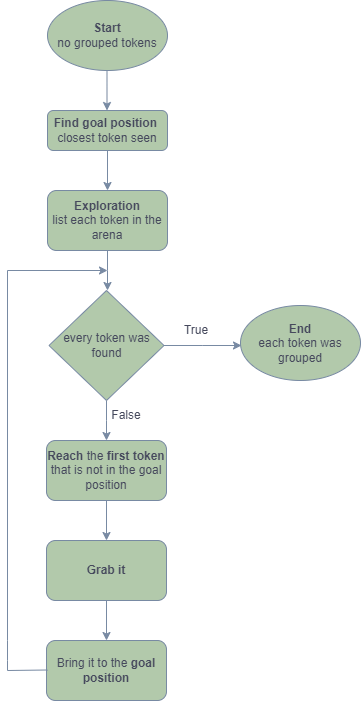

The diagram above was exported from draw.io. Its source (the exported page's mxGraphModel, read from the mxfile embedded in the PNG):
<mxGraphModel dx="1034" dy="505" grid="1" gridSize="10" guides="1" tooltips="1" connect="1" arrows="1" fold="1" page="1" pageScale="1" pageWidth="827" pageHeight="1169" background="none" math="0" shadow="0">
  <root>
    <mxCell id="WIyWlLk6GJQsqaUBKTNV-0" />
    <mxCell id="WIyWlLk6GJQsqaUBKTNV-1" parent="WIyWlLk6GJQsqaUBKTNV-0" />
    <mxCell id="uBicAtSKVxRK-nKAeODd-2" value="" style="edgeStyle=orthogonalEdgeStyle;rounded=0;orthogonalLoop=1;jettySize=auto;html=1;entryX=0.5;entryY=0;entryDx=0;entryDy=0;labelBackgroundColor=none;strokeColor=#788AA3;fontColor=default;" parent="WIyWlLk6GJQsqaUBKTNV-1" source="WIyWlLk6GJQsqaUBKTNV-3" target="uBicAtSKVxRK-nKAeODd-3" edge="1">
      <mxGeometry relative="1" as="geometry">
        <mxPoint x="337" y="435" as="targetPoint" />
      </mxGeometry>
    </mxCell>
    <mxCell id="WIyWlLk6GJQsqaUBKTNV-3" value="&lt;b&gt;Find goal position&lt;/b&gt;&amp;nbsp;&lt;br&gt;closest token seen" style="rounded=1;whiteSpace=wrap;html=1;fontSize=12;glass=0;strokeWidth=1;shadow=0;labelBackgroundColor=none;fillColor=#B2C9AB;strokeColor=#788AA3;fontColor=#46495D;" parent="WIyWlLk6GJQsqaUBKTNV-1" vertex="1">
      <mxGeometry x="277" y="345" width="120" height="40" as="geometry" />
    </mxCell>
    <mxCell id="uBicAtSKVxRK-nKAeODd-0" value="&lt;b&gt;Start&lt;/b&gt;&lt;br&gt;no grouped tokens" style="ellipse;whiteSpace=wrap;html=1;labelBackgroundColor=none;fillColor=#B2C9AB;strokeColor=#788AA3;fontColor=#46495D;" parent="WIyWlLk6GJQsqaUBKTNV-1" vertex="1">
      <mxGeometry x="277" y="235" width="120" height="70" as="geometry" />
    </mxCell>
    <mxCell id="uBicAtSKVxRK-nKAeODd-1" value="" style="endArrow=classic;html=1;rounded=0;labelBackgroundColor=none;strokeColor=#788AA3;fontColor=default;" parent="WIyWlLk6GJQsqaUBKTNV-1" edge="1">
      <mxGeometry width="50" height="50" relative="1" as="geometry">
        <mxPoint x="336.5" y="305" as="sourcePoint" />
        <mxPoint x="336.5" y="345" as="targetPoint" />
      </mxGeometry>
    </mxCell>
    <mxCell id="uBicAtSKVxRK-nKAeODd-5" value="" style="edgeStyle=orthogonalEdgeStyle;rounded=0;orthogonalLoop=1;jettySize=auto;html=1;labelBackgroundColor=none;strokeColor=#788AA3;fontColor=default;" parent="WIyWlLk6GJQsqaUBKTNV-1" source="uBicAtSKVxRK-nKAeODd-3" edge="1">
      <mxGeometry relative="1" as="geometry">
        <mxPoint x="337" y="525" as="targetPoint" />
      </mxGeometry>
    </mxCell>
    <mxCell id="uBicAtSKVxRK-nKAeODd-3" value="&lt;b&gt;Exploration&lt;/b&gt;&lt;br&gt;list each token in the arena" style="rounded=1;whiteSpace=wrap;html=1;labelBackgroundColor=none;fillColor=#B2C9AB;strokeColor=#788AA3;fontColor=#46495D;" parent="WIyWlLk6GJQsqaUBKTNV-1" vertex="1">
      <mxGeometry x="277" y="425" width="120" height="60" as="geometry" />
    </mxCell>
    <mxCell id="uBicAtSKVxRK-nKAeODd-11" value="" style="edgeStyle=orthogonalEdgeStyle;rounded=0;orthogonalLoop=1;jettySize=auto;html=1;labelBackgroundColor=none;strokeColor=#788AA3;fontColor=default;" parent="WIyWlLk6GJQsqaUBKTNV-1" source="uBicAtSKVxRK-nKAeODd-7" edge="1">
      <mxGeometry relative="1" as="geometry">
        <mxPoint x="471" y="580" as="targetPoint" />
      </mxGeometry>
    </mxCell>
    <mxCell id="uBicAtSKVxRK-nKAeODd-16" value="" style="edgeStyle=orthogonalEdgeStyle;rounded=0;orthogonalLoop=1;jettySize=auto;html=1;labelBackgroundColor=none;strokeColor=#788AA3;fontColor=default;" parent="WIyWlLk6GJQsqaUBKTNV-1" source="uBicAtSKVxRK-nKAeODd-7" edge="1">
      <mxGeometry relative="1" as="geometry">
        <mxPoint x="336" y="675" as="targetPoint" />
      </mxGeometry>
    </mxCell>
    <mxCell id="uBicAtSKVxRK-nKAeODd-7" value="every token was found" style="rhombus;whiteSpace=wrap;html=1;labelBackgroundColor=none;fillColor=#B2C9AB;strokeColor=#788AA3;fontColor=#46495D;" parent="WIyWlLk6GJQsqaUBKTNV-1" vertex="1">
      <mxGeometry x="278.5" y="525" width="115" height="110" as="geometry" />
    </mxCell>
    <mxCell id="uBicAtSKVxRK-nKAeODd-14" value="True" style="text;html=1;strokeColor=none;fillColor=none;align=center;verticalAlign=middle;whiteSpace=wrap;rounded=0;labelBackgroundColor=none;fontColor=#46495D;" parent="WIyWlLk6GJQsqaUBKTNV-1" vertex="1">
      <mxGeometry x="396" y="550" width="60" height="30" as="geometry" />
    </mxCell>
    <mxCell id="uBicAtSKVxRK-nKAeODd-18" value="False" style="text;html=1;strokeColor=none;fillColor=none;align=center;verticalAlign=middle;whiteSpace=wrap;rounded=0;labelBackgroundColor=none;fontColor=#46495D;" parent="WIyWlLk6GJQsqaUBKTNV-1" vertex="1">
      <mxGeometry x="326" y="635" width="60" height="30" as="geometry" />
    </mxCell>
    <mxCell id="uBicAtSKVxRK-nKAeODd-21" value="" style="edgeStyle=orthogonalEdgeStyle;rounded=0;orthogonalLoop=1;jettySize=auto;html=1;labelBackgroundColor=none;strokeColor=#788AA3;fontColor=default;" parent="WIyWlLk6GJQsqaUBKTNV-1" source="uBicAtSKVxRK-nKAeODd-19" target="uBicAtSKVxRK-nKAeODd-20" edge="1">
      <mxGeometry relative="1" as="geometry" />
    </mxCell>
    <mxCell id="uBicAtSKVxRK-nKAeODd-19" value="&lt;b&gt;Reach &lt;/b&gt;the &lt;b&gt;first token &lt;/b&gt;that is not in the goal position" style="rounded=1;whiteSpace=wrap;html=1;labelBackgroundColor=none;fillColor=#B2C9AB;strokeColor=#788AA3;fontColor=#46495D;" parent="WIyWlLk6GJQsqaUBKTNV-1" vertex="1">
      <mxGeometry x="276" y="675" width="120" height="60" as="geometry" />
    </mxCell>
    <mxCell id="uBicAtSKVxRK-nKAeODd-23" value="" style="edgeStyle=orthogonalEdgeStyle;rounded=0;orthogonalLoop=1;jettySize=auto;html=1;labelBackgroundColor=none;strokeColor=#788AA3;fontColor=default;" parent="WIyWlLk6GJQsqaUBKTNV-1" source="uBicAtSKVxRK-nKAeODd-20" target="uBicAtSKVxRK-nKAeODd-22" edge="1">
      <mxGeometry relative="1" as="geometry" />
    </mxCell>
    <mxCell id="uBicAtSKVxRK-nKAeODd-20" value="&lt;b&gt;Grab it&lt;/b&gt;" style="rounded=1;whiteSpace=wrap;html=1;labelBackgroundColor=none;fillColor=#B2C9AB;strokeColor=#788AA3;fontColor=#46495D;" parent="WIyWlLk6GJQsqaUBKTNV-1" vertex="1">
      <mxGeometry x="276" y="775" width="120" height="60" as="geometry" />
    </mxCell>
    <mxCell id="uBicAtSKVxRK-nKAeODd-22" value="Bring it to the &lt;b&gt;goal position&lt;/b&gt;" style="rounded=1;whiteSpace=wrap;html=1;labelBackgroundColor=none;fillColor=#B2C9AB;strokeColor=#788AA3;fontColor=#46495D;" parent="WIyWlLk6GJQsqaUBKTNV-1" vertex="1">
      <mxGeometry x="276" y="875" width="120" height="60" as="geometry" />
    </mxCell>
    <mxCell id="uBicAtSKVxRK-nKAeODd-27" value="" style="endArrow=classic;html=1;rounded=0;labelBackgroundColor=none;strokeColor=#788AA3;fontColor=default;" parent="WIyWlLk6GJQsqaUBKTNV-1" edge="1">
      <mxGeometry width="50" height="50" relative="1" as="geometry">
        <mxPoint x="237" y="505" as="sourcePoint" />
        <mxPoint x="337" y="505" as="targetPoint" />
      </mxGeometry>
    </mxCell>
    <mxCell id="uBicAtSKVxRK-nKAeODd-28" value="" style="endArrow=none;html=1;rounded=0;labelBackgroundColor=none;strokeColor=#788AA3;fontColor=default;" parent="WIyWlLk6GJQsqaUBKTNV-1" edge="1">
      <mxGeometry width="50" height="50" relative="1" as="geometry">
        <mxPoint x="237" y="905" as="sourcePoint" />
        <mxPoint x="277" y="904.5" as="targetPoint" />
      </mxGeometry>
    </mxCell>
    <mxCell id="uBicAtSKVxRK-nKAeODd-29" value="" style="endArrow=none;html=1;rounded=0;labelBackgroundColor=none;strokeColor=#788AA3;fontColor=default;" parent="WIyWlLk6GJQsqaUBKTNV-1" edge="1">
      <mxGeometry width="50" height="50" relative="1" as="geometry">
        <mxPoint x="237" y="905" as="sourcePoint" />
        <mxPoint x="237" y="505" as="targetPoint" />
        <Array as="points">
          <mxPoint x="237" y="895" />
          <mxPoint x="237" y="875" />
        </Array>
      </mxGeometry>
    </mxCell>
    <mxCell id="uBicAtSKVxRK-nKAeODd-30" value="&lt;b&gt;End&lt;/b&gt;&lt;br&gt;each token was grouped" style="ellipse;whiteSpace=wrap;html=1;strokeColor=#788AA3;fontColor=#46495D;fillColor=#B2C9AB;" parent="WIyWlLk6GJQsqaUBKTNV-1" vertex="1">
      <mxGeometry x="470" y="540" width="120" height="75" as="geometry" />
    </mxCell>
  </root>
</mxGraphModel>